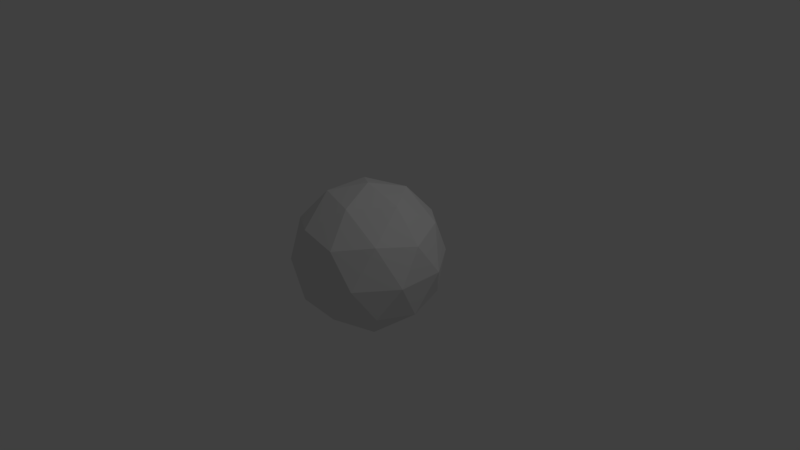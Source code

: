 # Source: shpere.blend  (saved by Blender 2.78.0; exported with 4.5.12 LTS)
import bpy
from mathutils import Matrix  # noqa: F401  (used for matrix-valued properties, if any)

bpy.ops.wm.read_factory_settings(use_empty=True)
scene = bpy.context.scene
scene.name = 'Scene'

# ---- collections
col_collection_1 = bpy.data.collections.new('Collection 1'); scene.collection.children.link(col_collection_1)

# ---- world
world_world = bpy.data.worlds.new('World'); scene.world = world_world
world_world.color = (0.05088, 0.05088, 0.05088)
world_world.use_sun_shadow = False
world_world.sun_shadow_jitter_overblur = 0.0
world_world.cycles.sampling_method = 'MANUAL'

# ---- cameras
cam_camera = bpy.data.cameras.new('Camera')
cam_camera.clip_end = 100.0
cam_camera.lens = 35.0
cam_camera.sensor_width = 32.0
cam_camera.sensor_height = 18.0
cam_camera.ortho_scale = 7.314
cam_camera.dof.focus_distance = 0.0
cam_camera.dof.aperture_fstop = 128.0

# ---- lights
light_lamp = bpy.data.lights.new('Lamp', 'POINT')
light_lamp.transmission_factor = 0.0
light_lamp.cutoff_distance = 30.0
light_lamp.energy = 100.0
light_lamp.shadow_buffer_clip_start = 1.001
light_lamp.shadow_soft_size = 0.1
light_lamp.shadow_maximum_resolution = 0.006
light_lamp.use_absolute_resolution = True

# ---- meshes
me_icosphere = bpy.data.meshes.new('Icosphere')
me_icosphere.from_pydata([(0.0, 0.0, -1.0), (0.7236, -0.5257, -0.4472), (-0.2764, -0.8506, -0.4472), (-0.8944, 0.0, -0.4472), (-0.2764, 0.8506, -0.4472), (0.7236, 0.5257, -0.4472), (0.2764, -0.8506, 0.4472), (-0.7236, -0.5257, 0.4472), (-0.7236, 0.5257, 0.4472), (0.2764, 0.8506, 0.4472), (0.8944, 0.0, 0.4472), (0.0, 0.0, 1.0), (-0.1625, -0.5, -0.8507), (0.4253, -0.309, -0.8507), (0.2629, -0.809, -0.5257), (0.8506, 0.0, -0.5257), (0.4253, 0.309, -0.8507), (-0.5257, 0.0, -0.8507), (-0.6882, -0.5, -0.5257), (-0.1625, 0.5, -0.8507), (-0.6882, 0.5, -0.5257), (0.2629, 0.809, -0.5257), (0.9511, -0.309, 0.0), (0.9511, 0.309, 0.0), (0.0, -1.0, 0.0), (0.5878, -0.809, 0.0), (-0.9511, -0.309, 0.0), (-0.5878, -0.809, 0.0), (-0.5878, 0.809, 0.0), (-0.9511, 0.309, 0.0), (0.5878, 0.809, 0.0), (0.0, 1.0, 0.0), (0.6882, -0.5, 0.5257), (-0.2629, -0.809, 0.5257), (-0.8506, 0.0, 0.5257), (-0.2629, 0.809, 0.5257), (0.6882, 0.5, 0.5257), (0.1625, -0.5, 0.8507), (0.5257, 0.0, 0.8507), (-0.4253, -0.309, 0.8507), (-0.4253, 0.309, 0.8507), (0.1625, 0.5, 0.8507)], [], [(0, 13, 12), (1, 13, 15), (0, 12, 17), (0, 17, 19), (0, 19, 16), (1, 15, 22), (2, 14, 24), (3, 18, 26), (4, 20, 28), (5, 21, 30), (1, 22, 25), (2, 24, 27), (3, 26, 29), (4, 28, 31), (5, 30, 23), (6, 32, 37), (7, 33, 39), (8, 34, 40), (9, 35, 41), (10, 36, 38), (38, 41, 11), (38, 36, 41), (36, 9, 41), (41, 40, 11), (41, 35, 40), (35, 8, 40), (40, 39, 11), (40, 34, 39), (34, 7, 39), (39, 37, 11), (39, 33, 37), (33, 6, 37), (37, 38, 11), (37, 32, 38), (32, 10, 38), (23, 36, 10), (23, 30, 36), (30, 9, 36), (31, 35, 9), (31, 28, 35), (28, 8, 35), (29, 34, 8), (29, 26, 34), (26, 7, 34), (27, 33, 7), (27, 24, 33), (24, 6, 33), (25, 32, 6), (25, 22, 32), (22, 10, 32), (30, 31, 9), (30, 21, 31), (21, 4, 31), (28, 29, 8), (28, 20, 29), (20, 3, 29), (26, 27, 7), (26, 18, 27), (18, 2, 27), (24, 25, 6), (24, 14, 25), (14, 1, 25), (22, 23, 10), (22, 15, 23), (15, 5, 23), (16, 21, 5), (16, 19, 21), (19, 4, 21), (19, 20, 4), (19, 17, 20), (17, 3, 20), (17, 18, 3), (17, 12, 18), (12, 2, 18), (15, 16, 5), (15, 13, 16), (13, 0, 16), (12, 14, 2), (12, 13, 14), (13, 1, 14)])
me_icosphere.use_remesh_preserve_volume = False
me_icosphere.use_remesh_preserve_attributes = False
me_icosphere.use_mirror_vertex_groups = False
me_icosphere.update()

# ---- objects
ob_icosphere = bpy.data.objects.new('Icosphere', me_icosphere)
ob_lamp = bpy.data.objects.new('Lamp', light_lamp)
ob_camera = bpy.data.objects.new('Camera', cam_camera)

# ---- transforms, parenting, visibility, modifiers, constraints
ob_icosphere.location = (0.0, 0.0, 0.0)
ob_icosphere.lineart.crease_threshold = 0.0
ob_lamp.location = (4.076, 1.005, 5.904)
ob_lamp.rotation_euler = (0.6503, 0.05522, 1.866)
ob_lamp.lock_rotations_4d = False
ob_lamp.empty_display_type = 'ARROWS'
ob_lamp.color = (0.0, 0.0, 0.0, 0.0)
ob_lamp.lineart.crease_threshold = 0.0
ob_camera.location = (7.481, -6.508, 5.344)
ob_camera.rotation_euler = (1.109, 0.0, 0.8149)
ob_camera.lock_rotations_4d = False
ob_camera.empty_display_type = 'ARROWS'
ob_camera.color = (0.0, 0.0, 0.0, 0.0)
ob_camera.display_type = 'WIRE'
ob_camera.lineart.crease_threshold = 0.0

# ---- collection membership
col_collection_1.objects.link(ob_icosphere)
col_collection_1.objects.link(ob_lamp)
col_collection_1.objects.link(ob_camera)

# ---- scene / render settings (as saved in the file)
scene.camera = ob_camera
scene.frame_start = 1; scene.frame_end = 250; scene.frame_set(1)
scene.render.engine = 'BLENDER_EEVEE_NEXT'
scene.render.resolution_percentage = 50
scene.render.dither_intensity = 0.0
scene.cycles.use_denoising = False
scene.cycles.samples = 128
scene.cycles.sampling_pattern = 'TABULATED_SOBOL'
scene.cycles.light_sampling_threshold = 0.0
scene.cycles.use_adaptive_sampling = False
scene.cycles.use_light_tree = False
scene.cycles.blur_glossy = 0.0
scene.cycles.sample_clamp_indirect = 0.0
scene.view_settings.view_transform = 'Standard'
bpy.context.view_layer.update()
